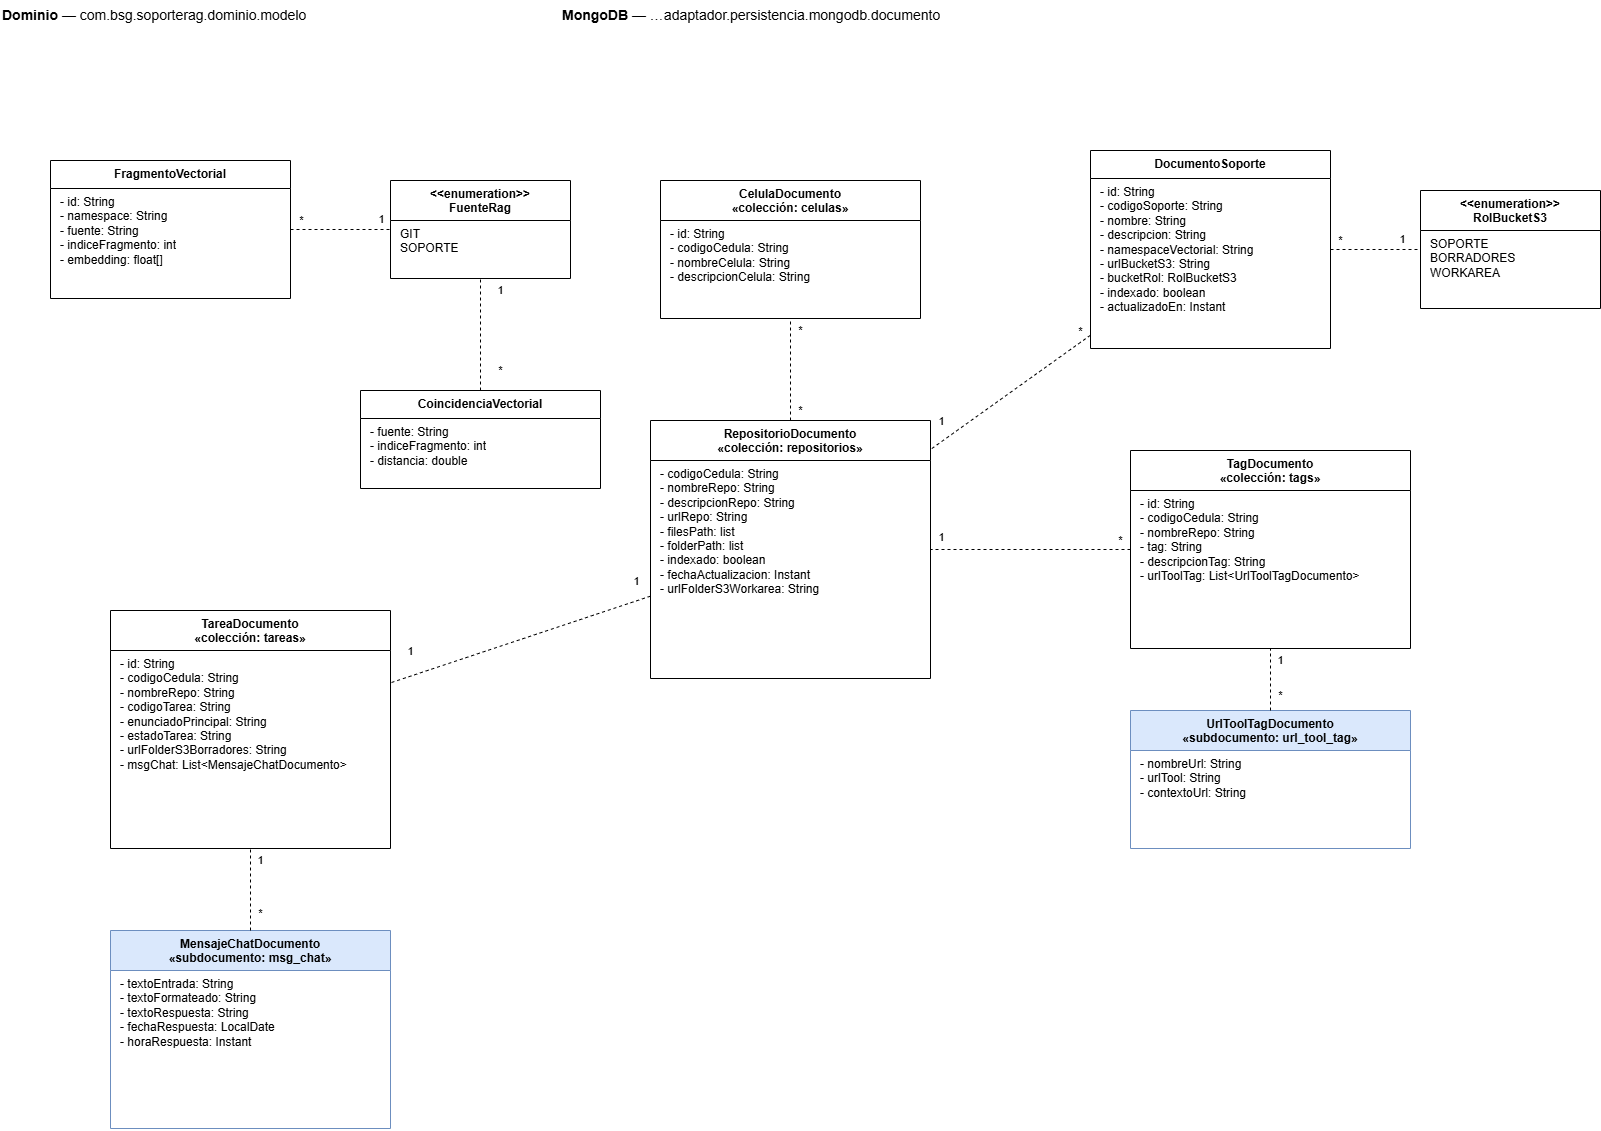

The diagram above was exported from draw.io. Its source (the exported page's mxGraphModel, read from the mxfile embedded in the PNG):
<mxGraphModel dx="1209" dy="596" grid="1" gridSize="10" guides="1" tooltips="1" connect="0" arrows="1" fold="1" page="1" pageScale="1" pageWidth="1600" pageHeight="1200" math="0" shadow="0">
  <root>
    <mxCell id="0" />
    <mxCell id="1" parent="0" />
    <mxCell id="lbl-dominio" parent="1" style="text;html=1;strokeColor=none;fillColor=none;align=left;verticalAlign=middle;fontSize=14;" value="&lt;b&gt;Dominio&lt;/b&gt; — com.bsg.soporterag.dominio.modelo" vertex="1">
      <mxGeometry height="30" width="420" x="40" y="20" as="geometry" />
    </mxCell>
    <mxCell id="lbl-mongo" parent="1" style="text;html=1;strokeColor=none;fillColor=none;align=left;verticalAlign=middle;fontSize=14;" value="&lt;b&gt;MongoDB&lt;/b&gt; — …adaptador.persistencia.mongodb.documento" vertex="1">
      <mxGeometry height="30" width="520" x="600" y="20" as="geometry" />
    </mxCell>
    <mxCell id="cls-DocumentoSoporte" parent="1" style="swimlane;fontStyle=1;align=center;verticalAlign=top;childLayout=stackLayout;horizontal=1;startSize=28;horizontalStack=0;resizeParent=1;resizeParentMax=0;resizeLast=0;collapsible=0;marginBottom=0;whiteSpace=wrap;html=1;" value="DocumentoSoporte" vertex="1">
      <mxGeometry height="198" width="240" x="1130" y="170" as="geometry" />
    </mxCell>
    <mxCell id="cls-DocumentoSoporte-attr" parent="cls-DocumentoSoporte" style="text;strokeColor=none;fillColor=none;align=left;verticalAlign=top;spacingLeft=8;spacingRight=4;overflow=hidden;rotatable=0;points=[[0,0.5],[1,0.5]];portConstraint=eastwest;whiteSpace=wrap;html=1;fontSize=12;" value="- id: String&lt;br&gt;- codigoSoporte: String&lt;br&gt;- nombre: String&lt;br&gt;- descripcion: String&lt;br&gt;- namespaceVectorial: String&lt;br&gt;- urlBucketS3: String&lt;div&gt;- bucketRol: RolBucketS3&lt;br&gt;- indexado: boolean&lt;br&gt;- actualizadoEn: Instant&lt;/div&gt;" vertex="1">
      <mxGeometry height="170" width="240" y="28" as="geometry" />
    </mxCell>
    <mxCell id="cls-FragmentoVectorial" parent="1" style="swimlane;fontStyle=1;align=center;verticalAlign=top;childLayout=stackLayout;horizontal=1;startSize=28;horizontalStack=0;resizeParent=1;resizeParentMax=0;resizeLast=0;collapsible=0;marginBottom=0;whiteSpace=wrap;html=1;" value="FragmentoVectorial" vertex="1">
      <mxGeometry height="138" width="240" x="90" y="180" as="geometry" />
    </mxCell>
    <mxCell id="cls-FragmentoVectorial-attr" parent="cls-FragmentoVectorial" style="text;strokeColor=none;fillColor=none;align=left;verticalAlign=top;spacingLeft=8;spacingRight=4;overflow=hidden;rotatable=0;points=[[0,0.5],[1,0.5]];portConstraint=eastwest;whiteSpace=wrap;html=1;fontSize=12;" value="- id: String&#10;- namespace: String&#10;- fuente: String&#10;- indiceFragmento: int&#10;- embedding: float[]" vertex="1">
      <mxGeometry height="110" width="240" y="28" as="geometry" />
    </mxCell>
    <mxCell id="cls-CoincidenciaVectorial" parent="1" style="swimlane;fontStyle=1;align=center;verticalAlign=top;childLayout=stackLayout;horizontal=1;startSize=28;horizontalStack=0;resizeParent=1;resizeParentMax=0;resizeLast=0;collapsible=0;marginBottom=0;whiteSpace=wrap;html=1;" value="CoincidenciaVectorial" vertex="1">
      <mxGeometry height="98" width="240" x="400" y="410" as="geometry" />
    </mxCell>
    <mxCell id="cls-CoincidenciaVectorial-attr" parent="cls-CoincidenciaVectorial" style="text;strokeColor=none;fillColor=none;align=left;verticalAlign=top;spacingLeft=8;spacingRight=4;overflow=hidden;rotatable=0;points=[[0,0.5],[1,0.5]];portConstraint=eastwest;whiteSpace=wrap;html=1;fontSize=12;" value="- fuente: String&#10;- indiceFragmento: int&#10;- distancia: double" vertex="1">
      <mxGeometry height="70" width="240" y="28" as="geometry" />
    </mxCell>
    <mxCell id="cls-FuenteRag" parent="1" style="swimlane;fontStyle=1;align=center;verticalAlign=top;childLayout=stackLayout;horizontal=1;startSize=40;horizontalStack=0;resizeParent=1;resizeParentMax=0;resizeLast=0;collapsible=0;marginBottom=0;whiteSpace=wrap;html=1;" value="&amp;lt;&amp;lt;enumeration&amp;gt;&amp;gt;&#10;FuenteRag" vertex="1">
      <mxGeometry height="98" width="180" x="430" y="200" as="geometry" />
    </mxCell>
    <mxCell id="cls-FuenteRag-attr" parent="cls-FuenteRag" style="text;strokeColor=none;fillColor=none;align=left;verticalAlign=top;spacingLeft=8;spacingRight=4;overflow=hidden;rotatable=0;points=[[0,0.5],[1,0.5]];portConstraint=eastwest;whiteSpace=wrap;html=1;fontSize=12;" value="GIT&#10;SOPORTE" vertex="1">
      <mxGeometry height="58" width="180" y="40" as="geometry" />
    </mxCell>
    <mxCell id="cls-RolBucketS3" parent="1" style="swimlane;fontStyle=1;align=center;verticalAlign=top;childLayout=stackLayout;horizontal=1;startSize=40;horizontalStack=0;resizeParent=1;resizeParentMax=0;resizeLast=0;collapsible=0;marginBottom=0;whiteSpace=wrap;html=1;" value="&amp;lt;&amp;lt;enumeration&amp;gt;&amp;gt;&#10;RolBucketS3" vertex="1">
      <mxGeometry height="118" width="180" x="1460" y="210" as="geometry" />
    </mxCell>
    <mxCell id="cls-RolBucketS3-attr" parent="cls-RolBucketS3" style="text;strokeColor=none;fillColor=none;align=left;verticalAlign=top;spacingLeft=8;spacingRight=4;overflow=hidden;rotatable=0;points=[[0,0.5],[1,0.5]];portConstraint=eastwest;whiteSpace=wrap;html=1;fontSize=12;" value="SOPORTE&#10;BORRADORES&#10;WORKAREA" vertex="1">
      <mxGeometry height="78" width="180" y="40" as="geometry" />
    </mxCell>
    <mxCell id="cls-CelulaDocumento" parent="1" style="swimlane;fontStyle=1;align=center;verticalAlign=top;childLayout=stackLayout;horizontal=1;startSize=40;horizontalStack=0;resizeParent=1;resizeParentMax=0;resizeLast=0;collapsible=0;marginBottom=0;whiteSpace=wrap;html=1;" value="CelulaDocumento&#10;«colección: celulas»" vertex="1">
      <mxGeometry height="138" width="260" x="700" y="200" as="geometry" />
    </mxCell>
    <mxCell id="cls-CelulaDocumento-attr" parent="cls-CelulaDocumento" style="text;strokeColor=none;fillColor=none;align=left;verticalAlign=top;spacingLeft=8;spacingRight=4;overflow=hidden;rotatable=0;points=[[0,0.5],[1,0.5]];portConstraint=eastwest;whiteSpace=wrap;html=1;fontSize=12;" value="- id: String&#10;- codigoCedula: String&#10;- nombreCelula: String&#10;- descripcionCelula: String" vertex="1">
      <mxGeometry height="98" width="260" y="40" as="geometry" />
    </mxCell>
    <mxCell id="cls-RepositorioDocumento" parent="1" style="swimlane;fontStyle=1;align=center;verticalAlign=top;childLayout=stackLayout;horizontal=1;startSize=40;horizontalStack=0;resizeParent=1;resizeParentMax=0;resizeLast=0;collapsible=0;marginBottom=0;whiteSpace=wrap;html=1;" value="RepositorioDocumento&#10;«colección: repositorios»" vertex="1">
      <mxGeometry height="258" width="280" x="690" y="440" as="geometry" />
    </mxCell>
    <mxCell id="cls-RepositorioDocumento-attr" parent="cls-RepositorioDocumento" style="text;strokeColor=none;fillColor=none;align=left;verticalAlign=top;spacingLeft=8;spacingRight=4;overflow=hidden;rotatable=0;points=[[0,0.5],[1,0.5]];portConstraint=eastwest;whiteSpace=wrap;html=1;fontSize=12;" value="- codigoCedula: String&lt;br&gt;- nombreRepo: String&lt;br&gt;- descripcionRepo: String&lt;br&gt;- urlRepo: String&lt;br&gt;- filesPath: list&lt;div&gt;- folderPath: list&lt;br&gt;- indexado: boolean&lt;br&gt;- fechaActualizacion: Instant&lt;br&gt;- urlFolderS3Workarea: String&lt;/div&gt;" vertex="1">
      <mxGeometry height="218" width="280" y="40" as="geometry" />
    </mxCell>
    <mxCell id="cls-TareaDocumento" parent="1" style="swimlane;fontStyle=1;align=center;verticalAlign=top;childLayout=stackLayout;horizontal=1;startSize=40;horizontalStack=0;resizeParent=1;resizeParentMax=0;resizeLast=0;collapsible=0;marginBottom=0;whiteSpace=wrap;html=1;" value="TareaDocumento&#10;«colección: tareas»" vertex="1">
      <mxGeometry height="238" width="280" x="150" y="630" as="geometry" />
    </mxCell>
    <mxCell id="cls-TareaDocumento-attr" parent="cls-TareaDocumento" style="text;strokeColor=none;fillColor=none;align=left;verticalAlign=top;spacingLeft=8;spacingRight=4;overflow=hidden;rotatable=0;points=[[0,0.5],[1,0.5]];portConstraint=eastwest;whiteSpace=wrap;html=1;fontSize=12;" value="- id: String&#10;- codigoCedula: String&#10;- nombreRepo: String&#10;- codigoTarea: String&#10;- enunciadoPrincipal: String&#10;- estadoTarea: String&#10;- urlFolderS3Borradores: String&#10;- msgChat: List&amp;lt;MensajeChatDocumento&amp;gt;" vertex="1">
      <mxGeometry height="198" width="280" y="40" as="geometry" />
    </mxCell>
    <mxCell id="cls-TagDocumento" parent="1" style="swimlane;fontStyle=1;align=center;verticalAlign=top;childLayout=stackLayout;horizontal=1;startSize=40;horizontalStack=0;resizeParent=1;resizeParentMax=0;resizeLast=0;collapsible=0;marginBottom=0;whiteSpace=wrap;html=1;" value="TagDocumento&#10;«colección: tags»" vertex="1">
      <mxGeometry height="198" width="280" x="1170" y="470" as="geometry" />
    </mxCell>
    <mxCell id="cls-TagDocumento-attr" parent="cls-TagDocumento" style="text;strokeColor=none;fillColor=none;align=left;verticalAlign=top;spacingLeft=8;spacingRight=4;overflow=hidden;rotatable=0;points=[[0,0.5],[1,0.5]];portConstraint=eastwest;whiteSpace=wrap;html=1;fontSize=12;" value="- id: String&#10;- codigoCedula: String&#10;- nombreRepo: String&#10;- tag: String&#10;- descripcionTag: String&#10;- urlToolTag: List&amp;lt;UrlToolTagDocumento&amp;gt;" vertex="1">
      <mxGeometry height="158" width="280" y="40" as="geometry" />
    </mxCell>
    <mxCell id="cls-MensajeChatDocumento" parent="1" style="swimlane;fontStyle=1;align=center;verticalAlign=top;childLayout=stackLayout;horizontal=1;startSize=40;horizontalStack=0;resizeParent=1;resizeParentMax=0;resizeLast=0;collapsible=0;marginBottom=0;whiteSpace=wrap;html=1;fillColor=#dae8fc;strokeColor=#6c8ebf;" value="MensajeChatDocumento&#10;«subdocumento: msg_chat»" vertex="1">
      <mxGeometry height="198" width="280" x="150" y="950" as="geometry" />
    </mxCell>
    <mxCell id="cls-MensajeChatDocumento-attr" parent="cls-MensajeChatDocumento" style="text;strokeColor=none;fillColor=none;align=left;verticalAlign=top;spacingLeft=8;spacingRight=4;overflow=hidden;rotatable=0;points=[[0,0.5],[1,0.5]];portConstraint=eastwest;whiteSpace=wrap;html=1;fontSize=12;" value="- textoEntrada: String&#10;- textoFormateado: String&#10;- textoRespuesta: String&#10;- fechaRespuesta: LocalDate&#10;- horaRespuesta: Instant" vertex="1">
      <mxGeometry height="158" width="280" y="40" as="geometry" />
    </mxCell>
    <mxCell id="cls-UrlToolTagDocumento" parent="1" style="swimlane;fontStyle=1;align=center;verticalAlign=top;childLayout=stackLayout;horizontal=1;startSize=40;horizontalStack=0;resizeParent=1;resizeParentMax=0;resizeLast=0;collapsible=0;marginBottom=0;whiteSpace=wrap;html=1;fillColor=#dae8fc;strokeColor=#6c8ebf;" value="UrlToolTagDocumento&#10;«subdocumento: url_tool_tag»" vertex="1">
      <mxGeometry height="138" width="280" x="1170" y="730" as="geometry" />
    </mxCell>
    <mxCell id="cls-UrlToolTagDocumento-attr" parent="cls-UrlToolTagDocumento" style="text;strokeColor=none;fillColor=none;align=left;verticalAlign=top;spacingLeft=8;spacingRight=4;overflow=hidden;rotatable=0;points=[[0,0.5],[1,0.5]];portConstraint=eastwest;whiteSpace=wrap;html=1;fontSize=12;" value="- nombreUrl: String&#10;- urlTool: String&#10;- contextoUrl: String" vertex="1">
      <mxGeometry height="98" width="280" y="40" as="geometry" />
    </mxCell>
    <mxCell id="UlCBI_opUjHv6nQMao5i-2" edge="1" parent="1" source="cls-DocumentoSoporte" style="endArrow=none;dashed=1;html=1;rounded=0;" target="cls-RolBucketS3" value="">
      <mxGeometry height="50" relative="1" width="50" as="geometry">
        <mxPoint x="1410" y="340" as="sourcePoint" />
        <mxPoint x="1460" y="290" as="targetPoint" />
      </mxGeometry>
    </mxCell>
    <mxCell id="UlCBI_opUjHv6nQMao5i-3" connectable="0" parent="UlCBI_opUjHv6nQMao5i-2" style="edgeLabel;html=1;align=center;verticalAlign=middle;resizable=0;points=[];" value="1" vertex="1">
      <mxGeometry relative="1" x="-0.7957" y="1" as="geometry">
        <mxPoint x="62" y="-9" as="offset" />
      </mxGeometry>
    </mxCell>
    <mxCell id="UlCBI_opUjHv6nQMao5i-5" connectable="0" parent="UlCBI_opUjHv6nQMao5i-2" style="edgeLabel;html=1;align=center;verticalAlign=middle;resizable=0;points=[];" value="*" vertex="1">
      <mxGeometry relative="1" x="-0.7957" as="geometry">
        <mxPoint y="-9" as="offset" />
      </mxGeometry>
    </mxCell>
    <mxCell id="UlCBI_opUjHv6nQMao5i-6" edge="1" parent="1" source="cls-FragmentoVectorial" style="endArrow=none;dashed=1;html=1;rounded=0;" target="cls-FuenteRag" value="">
      <mxGeometry height="50" relative="1" width="50" as="geometry">
        <mxPoint x="370" y="50" as="sourcePoint" />
        <mxPoint x="450" y="50" as="targetPoint" />
      </mxGeometry>
    </mxCell>
    <mxCell id="UlCBI_opUjHv6nQMao5i-7" connectable="0" parent="UlCBI_opUjHv6nQMao5i-6" style="edgeLabel;html=1;align=center;verticalAlign=middle;resizable=0;points=[];" value="1" vertex="1">
      <mxGeometry relative="1" x="-0.7957" y="1" as="geometry">
        <mxPoint x="80" y="-9" as="offset" />
      </mxGeometry>
    </mxCell>
    <mxCell id="UlCBI_opUjHv6nQMao5i-8" connectable="0" parent="UlCBI_opUjHv6nQMao5i-6" style="edgeLabel;html=1;align=center;verticalAlign=middle;resizable=0;points=[];" value="*" vertex="1">
      <mxGeometry relative="1" x="-0.7957" as="geometry">
        <mxPoint y="-9" as="offset" />
      </mxGeometry>
    </mxCell>
    <mxCell id="UlCBI_opUjHv6nQMao5i-9" edge="1" parent="1" source="cls-CoincidenciaVectorial" style="endArrow=none;dashed=1;html=1;rounded=0;" target="cls-FuenteRag" value="">
      <mxGeometry height="50" relative="1" width="50" as="geometry">
        <mxPoint x="400" y="240" as="sourcePoint" />
        <mxPoint x="520" y="240" as="targetPoint" />
      </mxGeometry>
    </mxCell>
    <mxCell id="UlCBI_opUjHv6nQMao5i-10" connectable="0" parent="UlCBI_opUjHv6nQMao5i-9" style="edgeLabel;html=1;align=center;verticalAlign=middle;resizable=0;points=[];" value="1" vertex="1">
      <mxGeometry relative="1" x="-0.7957" y="1" as="geometry">
        <mxPoint x="21" y="-89" as="offset" />
      </mxGeometry>
    </mxCell>
    <mxCell id="UlCBI_opUjHv6nQMao5i-11" connectable="0" parent="UlCBI_opUjHv6nQMao5i-9" style="edgeLabel;html=1;align=center;verticalAlign=middle;resizable=0;points=[];" value="*" vertex="1">
      <mxGeometry relative="1" x="-0.7957" as="geometry">
        <mxPoint x="20" y="-9" as="offset" />
      </mxGeometry>
    </mxCell>
    <mxCell id="UlCBI_opUjHv6nQMao5i-12" edge="1" parent="1" source="cls-MensajeChatDocumento" style="endArrow=none;dashed=1;html=1;rounded=0;" target="cls-TareaDocumento" value="">
      <mxGeometry height="50" relative="1" width="50" as="geometry">
        <mxPoint x="310" y="487" as="sourcePoint" />
        <mxPoint x="429" y="430" as="targetPoint" />
      </mxGeometry>
    </mxCell>
    <mxCell id="UlCBI_opUjHv6nQMao5i-13" connectable="0" parent="UlCBI_opUjHv6nQMao5i-12" style="edgeLabel;html=1;align=center;verticalAlign=middle;resizable=0;points=[];" value="1" vertex="1">
      <mxGeometry relative="1" x="-0.7957" y="1" as="geometry">
        <mxPoint x="11" y="-62" as="offset" />
      </mxGeometry>
    </mxCell>
    <mxCell id="UlCBI_opUjHv6nQMao5i-14" connectable="0" parent="UlCBI_opUjHv6nQMao5i-12" style="edgeLabel;html=1;align=center;verticalAlign=middle;resizable=0;points=[];" value="*" vertex="1">
      <mxGeometry relative="1" x="-0.7957" as="geometry">
        <mxPoint x="10" y="-9" as="offset" />
      </mxGeometry>
    </mxCell>
    <mxCell id="UlCBI_opUjHv6nQMao5i-15" edge="1" parent="1" source="cls-UrlToolTagDocumento" style="endArrow=none;dashed=1;html=1;rounded=0;" target="cls-TagDocumento" value="">
      <mxGeometry height="50" relative="1" width="50" as="geometry">
        <mxPoint x="540" y="507" as="sourcePoint" />
        <mxPoint x="659" y="450" as="targetPoint" />
      </mxGeometry>
    </mxCell>
    <mxCell id="UlCBI_opUjHv6nQMao5i-16" connectable="0" parent="UlCBI_opUjHv6nQMao5i-15" style="edgeLabel;html=1;align=center;verticalAlign=middle;resizable=0;points=[];" value="1" vertex="1">
      <mxGeometry relative="1" x="-0.7957" y="1" as="geometry">
        <mxPoint x="11" y="-44" as="offset" />
      </mxGeometry>
    </mxCell>
    <mxCell id="UlCBI_opUjHv6nQMao5i-17" connectable="0" parent="UlCBI_opUjHv6nQMao5i-15" style="edgeLabel;html=1;align=center;verticalAlign=middle;resizable=0;points=[];" value="*" vertex="1">
      <mxGeometry relative="1" x="-0.7957" as="geometry">
        <mxPoint x="10" y="-9" as="offset" />
      </mxGeometry>
    </mxCell>
    <mxCell id="UlCBI_opUjHv6nQMao5i-18" edge="1" parent="1" source="cls-TagDocumento" style="endArrow=none;dashed=1;html=1;rounded=0;" target="cls-RepositorioDocumento" value="">
      <mxGeometry height="50" relative="1" width="50" as="geometry">
        <mxPoint x="1310" y="752" as="sourcePoint" />
        <mxPoint x="1310" y="690" as="targetPoint" />
      </mxGeometry>
    </mxCell>
    <mxCell id="UlCBI_opUjHv6nQMao5i-19" connectable="0" parent="UlCBI_opUjHv6nQMao5i-18" style="edgeLabel;html=1;align=center;verticalAlign=middle;resizable=0;points=[];" value="1" vertex="1">
      <mxGeometry relative="1" x="-0.7957" y="1" as="geometry">
        <mxPoint x="-169" y="-13" as="offset" />
      </mxGeometry>
    </mxCell>
    <mxCell id="UlCBI_opUjHv6nQMao5i-20" connectable="0" parent="UlCBI_opUjHv6nQMao5i-18" style="edgeLabel;html=1;align=center;verticalAlign=middle;resizable=0;points=[];" value="*" vertex="1">
      <mxGeometry relative="1" x="-0.7957" as="geometry">
        <mxPoint x="10" y="-9" as="offset" />
      </mxGeometry>
    </mxCell>
    <mxCell id="UlCBI_opUjHv6nQMao5i-21" edge="1" parent="1" source="cls-RepositorioDocumento" style="endArrow=none;dashed=1;html=1;rounded=0;" target="cls-CelulaDocumento" value="">
      <mxGeometry height="50" relative="1" width="50" as="geometry">
        <mxPoint x="1270" y="560" as="sourcePoint" />
        <mxPoint x="1070" y="560" as="targetPoint" />
      </mxGeometry>
    </mxCell>
    <mxCell id="UlCBI_opUjHv6nQMao5i-22" connectable="0" parent="UlCBI_opUjHv6nQMao5i-21" style="edgeLabel;html=1;align=center;verticalAlign=middle;resizable=0;points=[];" value="*" vertex="1">
      <mxGeometry relative="1" x="-0.7957" y="1" as="geometry">
        <mxPoint x="11" y="-80" as="offset" />
      </mxGeometry>
    </mxCell>
    <mxCell id="UlCBI_opUjHv6nQMao5i-23" connectable="0" parent="UlCBI_opUjHv6nQMao5i-21" style="edgeLabel;html=1;align=center;verticalAlign=middle;resizable=0;points=[];" value="*" vertex="1">
      <mxGeometry relative="1" x="-0.7957" as="geometry">
        <mxPoint x="10" as="offset" />
      </mxGeometry>
    </mxCell>
    <mxCell id="UlCBI_opUjHv6nQMao5i-25" edge="1" parent="1" source="cls-DocumentoSoporte" style="endArrow=none;dashed=1;html=1;rounded=0;" target="cls-RepositorioDocumento" value="">
      <mxGeometry height="50" relative="1" width="50" as="geometry">
        <mxPoint x="1260" y="560" as="sourcePoint" />
        <mxPoint x="1040" y="450" as="targetPoint" />
      </mxGeometry>
    </mxCell>
    <mxCell id="UlCBI_opUjHv6nQMao5i-26" connectable="0" parent="UlCBI_opUjHv6nQMao5i-25" style="edgeLabel;html=1;align=center;verticalAlign=middle;resizable=0;points=[];" value="1" vertex="1">
      <mxGeometry relative="1" x="-0.7957" y="1" as="geometry">
        <mxPoint x="-134" y="73" as="offset" />
      </mxGeometry>
    </mxCell>
    <mxCell id="UlCBI_opUjHv6nQMao5i-27" connectable="0" parent="UlCBI_opUjHv6nQMao5i-25" style="edgeLabel;html=1;align=center;verticalAlign=middle;resizable=0;points=[];" value="*" vertex="1">
      <mxGeometry relative="1" x="-0.7957" as="geometry">
        <mxPoint x="6" y="-16" as="offset" />
      </mxGeometry>
    </mxCell>
    <mxCell id="UlCBI_opUjHv6nQMao5i-28" edge="1" parent="1" source="cls-RepositorioDocumento" style="endArrow=none;dashed=1;html=1;rounded=0;" target="cls-TareaDocumento" value="">
      <mxGeometry height="50" relative="1" width="50" as="geometry">
        <mxPoint x="830" y="482" as="sourcePoint" />
        <mxPoint x="830" y="380" as="targetPoint" />
      </mxGeometry>
    </mxCell>
    <mxCell id="UlCBI_opUjHv6nQMao5i-29" connectable="0" parent="UlCBI_opUjHv6nQMao5i-28" style="edgeLabel;html=1;align=center;verticalAlign=middle;resizable=0;points=[];" value="1" vertex="1">
      <mxGeometry relative="1" x="-0.7957" y="1" as="geometry">
        <mxPoint x="11" y="-25" as="offset" />
      </mxGeometry>
    </mxCell>
    <mxCell id="UlCBI_opUjHv6nQMao5i-30" connectable="0" parent="UlCBI_opUjHv6nQMao5i-28" style="edgeLabel;html=1;align=center;verticalAlign=middle;resizable=0;points=[];" value="1" vertex="1">
      <mxGeometry relative="1" x="-0.7957" as="geometry">
        <mxPoint x="-214" y="46" as="offset" />
      </mxGeometry>
    </mxCell>
  </root>
</mxGraphModel>